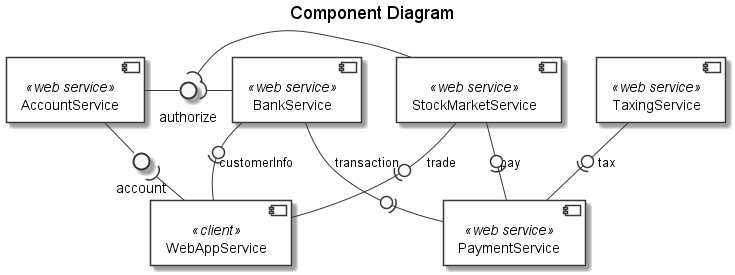

The diagram above was rendered by PlantUML. Its source (embedded in the PNG):
@startuml Component
title Component Diagram
skinparam monochrome true

component AccountService <<web service>> {
}

component BankService <<web service>> {
}

component TaxingService <<web service>> {
}

component PaymentService <<web service>> {
}

component StockMarketService <<web service>>{
}

component WebAppService <<client>> {
}

() authorize
() account


AccountService - authorize
AccountService - account
authorize )- BankService
authorize )- StockMarketService

BankService -0)- WebAppService: customerInfo
StockMarketService -0)- WebAppService: trade
account )- WebAppService : authentication

TaxingService -0)- PaymentService: tax
StockMarketService -0)- PaymentService: pay
BankService -0)- PaymentService  : transaction

@enduml